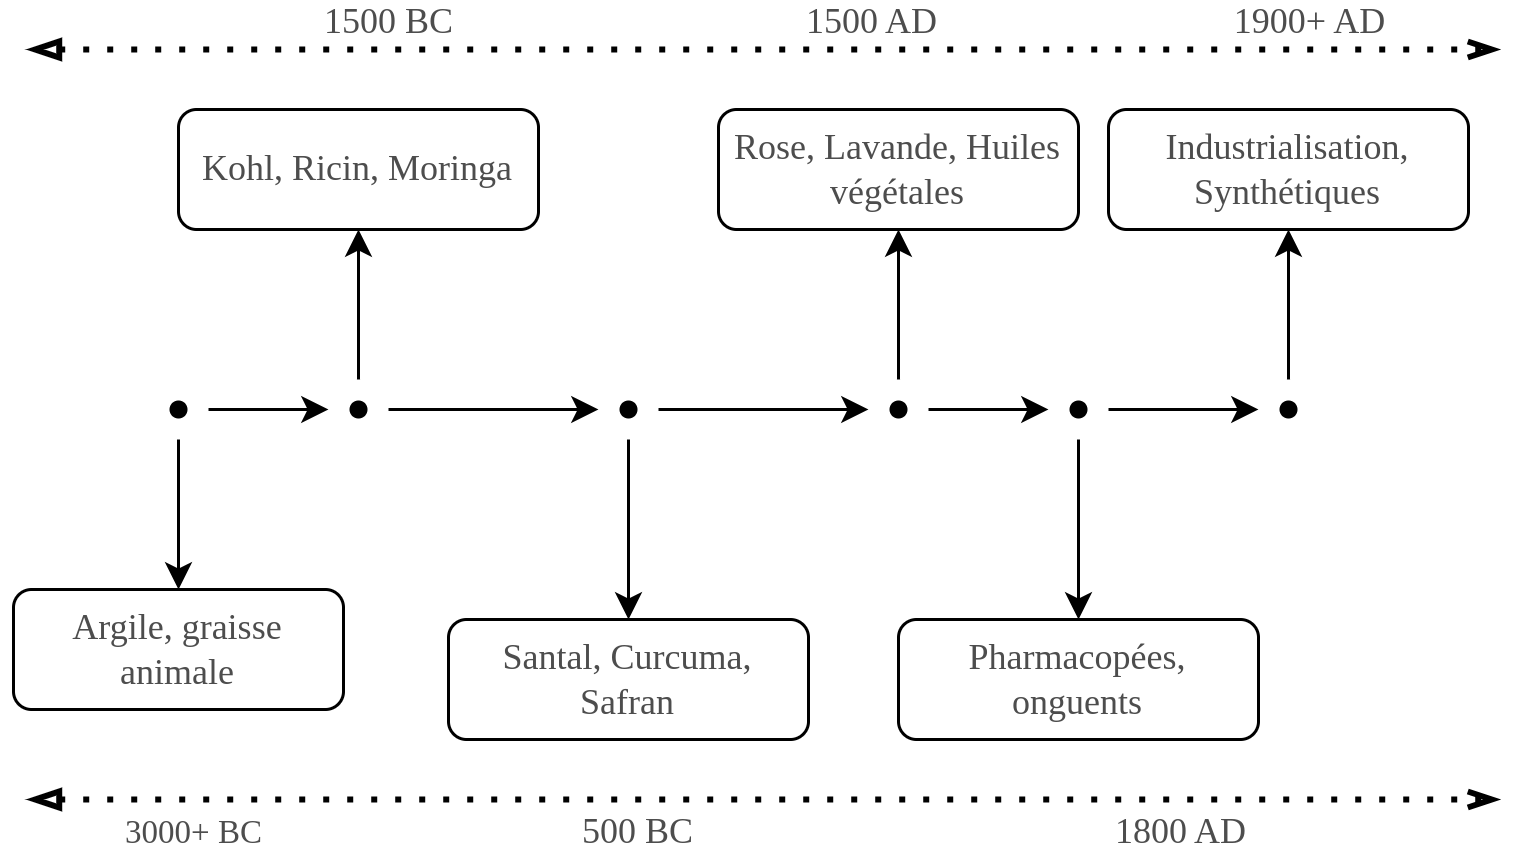

The diagram above was exported from draw.io. Its source (the exported page's mxGraphModel, read from the mxfile embedded in the PNG):
<mxGraphModel dx="474" dy="839" grid="1" gridSize="10" guides="1" tooltips="1" connect="1" arrows="1" fold="1" page="1" pageScale="1" pageWidth="1100" pageHeight="850" math="0" shadow="0">
  <root>
    <mxCell id="0" />
    <mxCell id="1" parent="0" />
    <mxCell id="TopqRX9HLE_ImIJ6BvLc-4" value="" style="edgeStyle=orthogonalEdgeStyle;rounded=0;orthogonalLoop=1;jettySize=auto;html=1;fontFamily=Garamond;fontColor=#4D4D4D;spacing=3;" edge="1" parent="1" source="TopqRX9HLE_ImIJ6BvLc-2" target="TopqRX9HLE_ImIJ6BvLc-3">
      <mxGeometry relative="1" as="geometry" />
    </mxCell>
    <mxCell id="TopqRX9HLE_ImIJ6BvLc-17" value="" style="rounded=0;orthogonalLoop=1;jettySize=auto;html=1;curved=1;edgeStyle=orthogonalEdgeStyle;fontFamily=Garamond;fontColor=#4D4D4D;spacing=3;" edge="1" parent="1" source="TopqRX9HLE_ImIJ6BvLc-2" target="TopqRX9HLE_ImIJ6BvLc-16">
      <mxGeometry relative="1" as="geometry" />
    </mxCell>
    <mxCell id="TopqRX9HLE_ImIJ6BvLc-2" value="" style="shape=waypoint;sketch=0;fillStyle=solid;size=6;pointerEvents=1;points=[];fillColor=none;resizable=0;rotatable=0;perimeter=rectanglePerimeter;snapToPoint=1;perimeterSpacing=0;fontFamily=Garamond;fontColor=#4D4D4D;spacing=3;" vertex="1" parent="1">
      <mxGeometry x="70" y="390" width="20" height="20" as="geometry" />
    </mxCell>
    <mxCell id="TopqRX9HLE_ImIJ6BvLc-6" value="" style="edgeStyle=orthogonalEdgeStyle;rounded=0;orthogonalLoop=1;jettySize=auto;html=1;fontFamily=Garamond;fontColor=#4D4D4D;spacing=3;" edge="1" parent="1" source="TopqRX9HLE_ImIJ6BvLc-3" target="TopqRX9HLE_ImIJ6BvLc-5">
      <mxGeometry relative="1" as="geometry" />
    </mxCell>
    <mxCell id="TopqRX9HLE_ImIJ6BvLc-19" value="" style="edgeStyle=orthogonalEdgeStyle;rounded=0;orthogonalLoop=1;jettySize=auto;html=1;strokeColor=default;align=center;verticalAlign=middle;fontFamily=Garamond;fontSize=11;fontColor=#4D4D4D;labelBackgroundColor=default;endArrow=classic;curved=1;spacing=3;" edge="1" parent="1" source="TopqRX9HLE_ImIJ6BvLc-3" target="TopqRX9HLE_ImIJ6BvLc-18">
      <mxGeometry relative="1" as="geometry" />
    </mxCell>
    <mxCell id="TopqRX9HLE_ImIJ6BvLc-3" value="" style="shape=waypoint;sketch=0;fillStyle=solid;size=6;pointerEvents=1;points=[];fillColor=none;resizable=0;rotatable=0;perimeter=rectanglePerimeter;snapToPoint=1;fontFamily=Garamond;fontColor=#4D4D4D;spacing=3;" vertex="1" parent="1">
      <mxGeometry x="130" y="390" width="20" height="20" as="geometry" />
    </mxCell>
    <mxCell id="TopqRX9HLE_ImIJ6BvLc-8" value="" style="edgeStyle=orthogonalEdgeStyle;rounded=0;orthogonalLoop=1;jettySize=auto;html=1;fontFamily=Garamond;fontColor=#4D4D4D;spacing=3;" edge="1" parent="1" source="TopqRX9HLE_ImIJ6BvLc-5" target="TopqRX9HLE_ImIJ6BvLc-7">
      <mxGeometry relative="1" as="geometry" />
    </mxCell>
    <mxCell id="TopqRX9HLE_ImIJ6BvLc-21" value="" style="edgeStyle=orthogonalEdgeStyle;shape=connector;curved=1;rounded=0;orthogonalLoop=1;jettySize=auto;html=1;strokeColor=default;align=center;verticalAlign=middle;fontFamily=Garamond;fontSize=11;fontColor=#4D4D4D;labelBackgroundColor=default;endArrow=classic;spacing=3;" edge="1" parent="1" source="TopqRX9HLE_ImIJ6BvLc-5" target="TopqRX9HLE_ImIJ6BvLc-20">
      <mxGeometry relative="1" as="geometry" />
    </mxCell>
    <mxCell id="TopqRX9HLE_ImIJ6BvLc-5" value="" style="shape=waypoint;sketch=0;fillStyle=solid;size=6;pointerEvents=1;points=[];fillColor=none;resizable=0;rotatable=0;perimeter=rectanglePerimeter;snapToPoint=1;fontFamily=Garamond;fontColor=#4D4D4D;spacing=3;" vertex="1" parent="1">
      <mxGeometry x="220" y="390" width="20" height="20" as="geometry" />
    </mxCell>
    <mxCell id="TopqRX9HLE_ImIJ6BvLc-31" value="" style="edgeStyle=orthogonalEdgeStyle;shape=connector;curved=1;rounded=0;orthogonalLoop=1;jettySize=auto;html=1;strokeColor=default;align=center;verticalAlign=middle;fontFamily=Garamond;fontSize=12;fontColor=#4D4D4D;labelBackgroundColor=default;resizable=1;endArrow=classic;spacing=3;" edge="1" parent="1" source="TopqRX9HLE_ImIJ6BvLc-7" target="TopqRX9HLE_ImIJ6BvLc-30">
      <mxGeometry relative="1" as="geometry" />
    </mxCell>
    <mxCell id="TopqRX9HLE_ImIJ6BvLc-33" value="" style="edgeStyle=orthogonalEdgeStyle;shape=connector;curved=1;rounded=0;orthogonalLoop=1;jettySize=auto;html=1;strokeColor=default;align=center;verticalAlign=middle;fontFamily=Garamond;fontSize=12;fontColor=#4D4D4D;labelBackgroundColor=default;resizable=1;endArrow=classic;spacing=3;" edge="1" parent="1" source="TopqRX9HLE_ImIJ6BvLc-7" target="TopqRX9HLE_ImIJ6BvLc-32">
      <mxGeometry relative="1" as="geometry" />
    </mxCell>
    <mxCell id="TopqRX9HLE_ImIJ6BvLc-7" value="" style="shape=waypoint;sketch=0;fillStyle=solid;size=6;pointerEvents=1;points=[];fillColor=none;resizable=0;rotatable=0;perimeter=rectanglePerimeter;snapToPoint=1;fontFamily=Garamond;fontColor=#4D4D4D;spacing=3;" vertex="1" parent="1">
      <mxGeometry x="310" y="390" width="20" height="20" as="geometry" />
    </mxCell>
    <mxCell id="TopqRX9HLE_ImIJ6BvLc-9" value="" style="endArrow=openThin;dashed=1;html=1;dashPattern=1 3;strokeWidth=2;rounded=0;endFill=0;startArrow=blockThin;startFill=0;fontFamily=Garamond;fontColor=#4D4D4D;spacing=3;" edge="1" parent="1">
      <mxGeometry width="50" height="50" relative="1" as="geometry">
        <mxPoint x="30" y="530" as="sourcePoint" />
        <mxPoint x="520" y="530" as="targetPoint" />
      </mxGeometry>
    </mxCell>
    <mxCell id="TopqRX9HLE_ImIJ6BvLc-15" value="3000+ BC" style="edgeLabel;html=1;align=center;verticalAlign=middle;resizable=0;points=[];fontFamily=Garamond;fontColor=#4D4D4D;spacing=3;" vertex="1" connectable="0" parent="TopqRX9HLE_ImIJ6BvLc-9">
      <mxGeometry x="-0.8133" relative="1" as="geometry">
        <mxPoint x="8" y="10" as="offset" />
      </mxGeometry>
    </mxCell>
    <mxCell id="TopqRX9HLE_ImIJ6BvLc-25" value="500 BC" style="edgeLabel;html=1;align=center;verticalAlign=middle;resizable=0;points=[];rounded=1;sketch=0;fillStyle=solid;pointerEvents=1;strokeColor=default;fontFamily=Garamond;fontSize=12;fontColor=#4D4D4D;fillColor=none;spacing=3;" vertex="1" connectable="0" parent="TopqRX9HLE_ImIJ6BvLc-9">
      <mxGeometry x="0.0933" y="-1" relative="1" as="geometry">
        <mxPoint x="-66" y="9" as="offset" />
      </mxGeometry>
    </mxCell>
    <mxCell id="TopqRX9HLE_ImIJ6BvLc-27" value="1500 AD" style="edgeLabel;html=1;align=center;verticalAlign=middle;resizable=0;points=[];rounded=1;sketch=0;fillStyle=solid;pointerEvents=1;strokeColor=default;fontFamily=Garamond;fontSize=12;fontColor=#4D4D4D;fillColor=none;spacing=3;" vertex="1" connectable="0" parent="TopqRX9HLE_ImIJ6BvLc-9">
      <mxGeometry x="0.3067" relative="1" as="geometry">
        <mxPoint x="-40" y="-260" as="offset" />
      </mxGeometry>
    </mxCell>
    <mxCell id="TopqRX9HLE_ImIJ6BvLc-28" value="1800 AD" style="edgeLabel;html=1;align=center;verticalAlign=middle;resizable=0;points=[];rounded=1;sketch=0;fillStyle=solid;pointerEvents=1;strokeColor=default;fontFamily=Garamond;fontSize=12;fontColor=#4D4D4D;fillColor=none;spacing=3;" vertex="1" connectable="0" parent="TopqRX9HLE_ImIJ6BvLc-9">
      <mxGeometry x="0.6533" y="-3" relative="1" as="geometry">
        <mxPoint x="-22" y="7" as="offset" />
      </mxGeometry>
    </mxCell>
    <mxCell id="TopqRX9HLE_ImIJ6BvLc-29" value="1900+ AD" style="edgeLabel;html=1;align=center;verticalAlign=middle;resizable=0;points=[];rounded=1;sketch=0;fillStyle=solid;pointerEvents=1;strokeColor=default;fontFamily=Garamond;fontSize=12;fontColor=#4D4D4D;fillColor=none;spacing=3;" vertex="1" connectable="0" parent="TopqRX9HLE_ImIJ6BvLc-9">
      <mxGeometry x="0.8" y="-1" relative="1" as="geometry">
        <mxPoint x="-15" y="-261" as="offset" />
      </mxGeometry>
    </mxCell>
    <mxCell id="TopqRX9HLE_ImIJ6BvLc-16" value="Argile, graisse animale" style="whiteSpace=wrap;html=1;fillColor=none;sketch=0;fillStyle=solid;pointerEvents=1;resizable=1;resizeWidth=1;resizeHeight=1;rounded=1;fontFamily=Garamond;fontColor=#4D4D4D;spacing=3;" vertex="1" parent="1">
      <mxGeometry x="25" y="460" width="110" height="40" as="geometry" />
    </mxCell>
    <mxCell id="TopqRX9HLE_ImIJ6BvLc-18" value="Kohl, Ricin, Moringa" style="whiteSpace=wrap;html=1;fillColor=none;sketch=0;fillStyle=solid;pointerEvents=1;resizable=1;rounded=1;strokeColor=default;align=center;verticalAlign=middle;fontFamily=Garamond;fontSize=12;fontColor=#4D4D4D;spacing=3;" vertex="1" parent="1">
      <mxGeometry x="80" y="300" width="120" height="40" as="geometry" />
    </mxCell>
    <mxCell id="TopqRX9HLE_ImIJ6BvLc-20" value="Santal, Curcuma, Safran" style="whiteSpace=wrap;html=1;fillColor=none;sketch=0;fillStyle=solid;pointerEvents=1;resizable=1;rounded=1;strokeColor=default;align=center;verticalAlign=middle;fontFamily=Garamond;fontSize=12;fontColor=#4D4D4D;spacing=3;" vertex="1" parent="1">
      <mxGeometry x="170" y="470" width="120" height="40" as="geometry" />
    </mxCell>
    <mxCell id="TopqRX9HLE_ImIJ6BvLc-22" value="" style="endArrow=openThin;dashed=1;html=1;dashPattern=1 3;strokeWidth=2;rounded=0;endFill=0;startArrow=blockThin;startFill=0;fontFamily=Garamond;fontColor=#4D4D4D;spacing=3;" edge="1" parent="1">
      <mxGeometry width="50" height="50" relative="1" as="geometry">
        <mxPoint x="30" y="280" as="sourcePoint" />
        <mxPoint x="520" y="280" as="targetPoint" />
      </mxGeometry>
    </mxCell>
    <mxCell id="TopqRX9HLE_ImIJ6BvLc-24" value="1500 BC" style="edgeLabel;html=1;align=center;verticalAlign=middle;resizable=0;points=[];rounded=1;sketch=0;fillStyle=solid;pointerEvents=1;strokeColor=default;fontFamily=Garamond;fontSize=12;fontColor=#4D4D4D;fillColor=none;labelBorderColor=none;textShadow=0;spacing=3;" vertex="1" connectable="0" parent="TopqRX9HLE_ImIJ6BvLc-22">
      <mxGeometry x="-0.5289" y="1" relative="1" as="geometry">
        <mxPoint x="4" y="-9" as="offset" />
      </mxGeometry>
    </mxCell>
    <mxCell id="TopqRX9HLE_ImIJ6BvLc-30" value="Rose, Lavande, Huiles végétales" style="rounded=1;whiteSpace=wrap;html=1;fillColor=none;sketch=0;fillStyle=solid;pointerEvents=1;resizable=1;strokeColor=default;align=center;verticalAlign=middle;fontFamily=Garamond;fontSize=12;fontColor=#4D4D4D;spacing=3;" vertex="1" parent="1">
      <mxGeometry x="260" y="300" width="120" height="40" as="geometry" />
    </mxCell>
    <mxCell id="TopqRX9HLE_ImIJ6BvLc-35" value="" style="edgeStyle=orthogonalEdgeStyle;shape=connector;curved=1;rounded=0;orthogonalLoop=1;jettySize=auto;html=1;strokeColor=default;align=center;verticalAlign=middle;fontFamily=Garamond;fontSize=12;fontColor=#4D4D4D;labelBackgroundColor=default;resizable=1;endArrow=classic;spacing=3;" edge="1" parent="1" source="TopqRX9HLE_ImIJ6BvLc-32" target="TopqRX9HLE_ImIJ6BvLc-34">
      <mxGeometry relative="1" as="geometry" />
    </mxCell>
    <mxCell id="TopqRX9HLE_ImIJ6BvLc-37" value="" style="edgeStyle=orthogonalEdgeStyle;shape=connector;curved=1;rounded=0;orthogonalLoop=1;jettySize=auto;html=1;strokeColor=default;align=center;verticalAlign=middle;fontFamily=Garamond;fontSize=12;fontColor=#4D4D4D;labelBackgroundColor=default;resizable=1;endArrow=classic;spacing=3;" edge="1" parent="1" source="TopqRX9HLE_ImIJ6BvLc-32" target="TopqRX9HLE_ImIJ6BvLc-36">
      <mxGeometry relative="1" as="geometry" />
    </mxCell>
    <mxCell id="TopqRX9HLE_ImIJ6BvLc-32" value="" style="shape=waypoint;sketch=0;fillStyle=solid;size=6;pointerEvents=1;points=[];fillColor=none;resizable=0;rotatable=0;perimeter=rectanglePerimeter;snapToPoint=1;fontFamily=Garamond;fontColor=#4D4D4D;spacing=3;" vertex="1" parent="1">
      <mxGeometry x="370" y="390" width="20" height="20" as="geometry" />
    </mxCell>
    <mxCell id="TopqRX9HLE_ImIJ6BvLc-34" value="Pharmacopées, onguents" style="whiteSpace=wrap;html=1;fillColor=none;sketch=0;fillStyle=solid;pointerEvents=1;resizable=1;rounded=1;strokeColor=default;align=center;verticalAlign=middle;fontFamily=Garamond;fontSize=12;fontColor=#4D4D4D;spacing=3;" vertex="1" parent="1">
      <mxGeometry x="320" y="470" width="120" height="40" as="geometry" />
    </mxCell>
    <mxCell id="TopqRX9HLE_ImIJ6BvLc-39" value="" style="edgeStyle=orthogonalEdgeStyle;shape=connector;curved=1;rounded=0;orthogonalLoop=1;jettySize=auto;html=1;strokeColor=default;align=center;verticalAlign=middle;fontFamily=Garamond;fontSize=12;fontColor=#4D4D4D;labelBackgroundColor=default;resizable=1;endArrow=classic;spacing=3;" edge="1" parent="1" source="TopqRX9HLE_ImIJ6BvLc-36" target="TopqRX9HLE_ImIJ6BvLc-38">
      <mxGeometry relative="1" as="geometry" />
    </mxCell>
    <mxCell id="TopqRX9HLE_ImIJ6BvLc-36" value="" style="shape=waypoint;sketch=0;fillStyle=solid;size=6;pointerEvents=1;points=[];fillColor=none;resizable=0;rotatable=0;perimeter=rectanglePerimeter;snapToPoint=1;fontFamily=Garamond;fontColor=#4D4D4D;spacing=3;" vertex="1" parent="1">
      <mxGeometry x="440" y="390" width="20" height="20" as="geometry" />
    </mxCell>
    <mxCell id="TopqRX9HLE_ImIJ6BvLc-38" value="Industrialisation, Synthétiques" style="whiteSpace=wrap;html=1;fillColor=none;sketch=0;fillStyle=solid;pointerEvents=1;resizable=1;rounded=1;strokeColor=default;align=center;verticalAlign=middle;fontFamily=Garamond;fontSize=12;fontColor=#4D4D4D;spacing=3;" vertex="1" parent="1">
      <mxGeometry x="390" y="300" width="120" height="40" as="geometry" />
    </mxCell>
  </root>
</mxGraphModel>